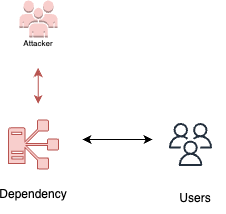

The diagram above was exported from draw.io. Its source (the exported page's mxGraphModel, read from the mxfile embedded in the PNG):
<mxGraphModel dx="586" dy="345" grid="0" gridSize="10" guides="1" tooltips="1" connect="1" arrows="1" fold="1" page="1" pageScale="1" pageWidth="850" pageHeight="1100" math="0" shadow="0">
  <root>
    <mxCell id="0" />
    <mxCell id="1" parent="0" />
    <mxCell id="b94HZelUpRPoaxA_aSND-3" value="" style="sketch=0;outlineConnect=0;fontColor=#232F3E;gradientColor=none;fillColor=#232F3D;strokeColor=none;dashed=0;verticalLabelPosition=bottom;verticalAlign=top;align=center;html=1;fontSize=12;fontStyle=0;aspect=fixed;pointerEvents=1;shape=mxgraph.aws4.users;" vertex="1" parent="1">
      <mxGeometry x="488.5" y="256.5" width="43" height="43" as="geometry" />
    </mxCell>
    <mxCell id="b94HZelUpRPoaxA_aSND-4" value="Users" style="text;html=1;strokeColor=none;fillColor=none;align=center;verticalAlign=middle;whiteSpace=wrap;rounded=0;" vertex="1" parent="1">
      <mxGeometry x="485" y="317" width="60" height="30" as="geometry" />
    </mxCell>
    <mxCell id="b94HZelUpRPoaxA_aSND-6" value="" style="endArrow=classic;startArrow=classic;html=1;rounded=0;" edge="1" parent="1">
      <mxGeometry width="50" height="50" relative="1" as="geometry">
        <mxPoint x="402" y="273" as="sourcePoint" />
        <mxPoint x="472" y="273" as="targetPoint" />
      </mxGeometry>
    </mxCell>
    <mxCell id="b94HZelUpRPoaxA_aSND-7" value="" style="outlineConnect=0;dashed=0;verticalLabelPosition=bottom;verticalAlign=top;align=center;html=1;shape=mxgraph.aws3.users;fillColor=#f8cecc;strokeColor=#b85450;" vertex="1" parent="1">
      <mxGeometry x="339" y="134" width="38" height="37" as="geometry" />
    </mxCell>
    <mxCell id="b94HZelUpRPoaxA_aSND-8" value="&lt;font style=&quot;font-size: 8px;&quot;&gt;Attacker&lt;/font&gt;" style="text;html=1;strokeColor=none;fillColor=none;align=center;verticalAlign=middle;whiteSpace=wrap;rounded=0;" vertex="1" parent="1">
      <mxGeometry x="328" y="161" width="60" height="30" as="geometry" />
    </mxCell>
    <mxCell id="b94HZelUpRPoaxA_aSND-40" value="" style="endArrow=classic;startArrow=classic;html=1;rounded=0;fillColor=#f8cecc;strokeColor=#b85450;" edge="1" parent="1">
      <mxGeometry width="50" height="50" relative="1" as="geometry">
        <mxPoint x="357.68" y="237.5" as="sourcePoint" />
        <mxPoint x="357.68" y="201.5" as="targetPoint" />
      </mxGeometry>
    </mxCell>
    <mxCell id="b94HZelUpRPoaxA_aSND-48" value="" style="sketch=0;pointerEvents=1;shadow=0;dashed=0;html=1;strokeColor=#b85450;labelPosition=center;verticalLabelPosition=bottom;verticalAlign=top;align=center;fillColor=#f8cecc;shape=mxgraph.mscae.oms.dependency_monitor" vertex="1" parent="1">
      <mxGeometry x="328" y="253.5" width="50" height="49" as="geometry" />
    </mxCell>
    <mxCell id="b94HZelUpRPoaxA_aSND-49" value="Dependency" style="text;html=1;strokeColor=none;fillColor=none;align=center;verticalAlign=middle;whiteSpace=wrap;rounded=0;" vertex="1" parent="1">
      <mxGeometry x="323" y="313" width="60" height="30" as="geometry" />
    </mxCell>
  </root>
</mxGraphModel>